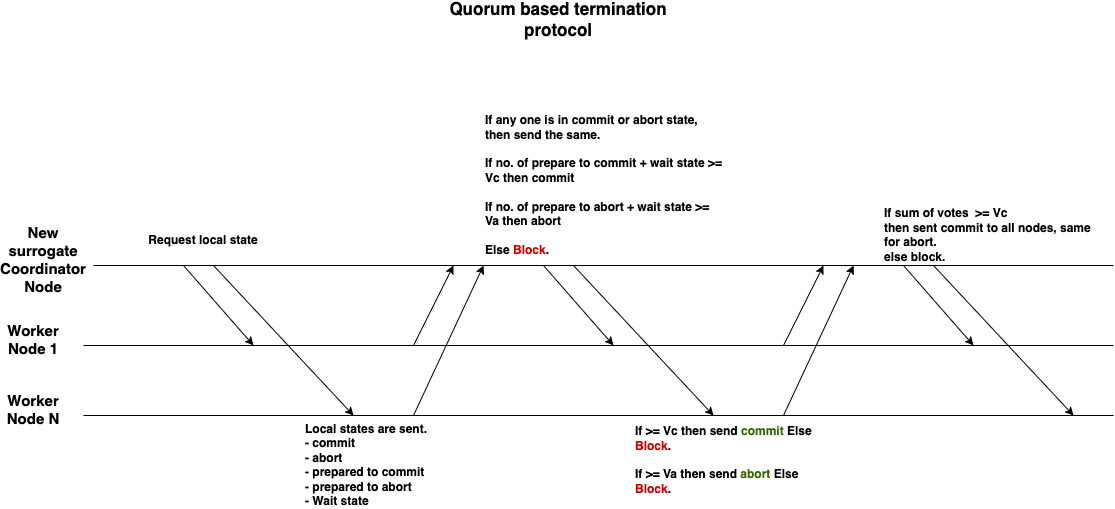

The diagram above was exported from draw.io. Its source (the exported page's mxGraphModel, read from the mxfile embedded in the PNG):
<mxGraphModel dx="1524" dy="1752" grid="1" gridSize="10" guides="1" tooltips="1" connect="1" arrows="1" fold="1" page="1" pageScale="1" pageWidth="850" pageHeight="1100" math="0" shadow="0">
  <root>
    <mxCell id="0" />
    <mxCell id="1" parent="0" />
    <mxCell id="nBH1Hh6xEcQwquYZaKuj-1" value="" style="endArrow=none;html=1;rounded=0;" edge="1" parent="1">
      <mxGeometry width="50" height="50" relative="1" as="geometry">
        <mxPoint x="100" y="190" as="sourcePoint" />
        <mxPoint x="1120" y="190" as="targetPoint" />
      </mxGeometry>
    </mxCell>
    <mxCell id="nBH1Hh6xEcQwquYZaKuj-2" value="" style="endArrow=none;html=1;rounded=0;" edge="1" parent="1">
      <mxGeometry width="50" height="50" relative="1" as="geometry">
        <mxPoint x="90" y="270" as="sourcePoint" />
        <mxPoint x="1120" y="270" as="targetPoint" />
      </mxGeometry>
    </mxCell>
    <mxCell id="nBH1Hh6xEcQwquYZaKuj-3" value="New surrogate&lt;br&gt;Coordinator Node" style="text;html=1;align=center;verticalAlign=middle;whiteSpace=wrap;rounded=0;fontStyle=1;fontSize=15;" vertex="1" parent="1">
      <mxGeometry x="20" y="170" width="60" height="30" as="geometry" />
    </mxCell>
    <mxCell id="nBH1Hh6xEcQwquYZaKuj-4" value="Worker Node 1" style="text;html=1;align=center;verticalAlign=middle;whiteSpace=wrap;rounded=0;fontStyle=1;fontSize=15;" vertex="1" parent="1">
      <mxGeometry x="10" y="250" width="60" height="30" as="geometry" />
    </mxCell>
    <mxCell id="nBH1Hh6xEcQwquYZaKuj-5" value="" style="endArrow=none;html=1;rounded=0;" edge="1" parent="1">
      <mxGeometry width="50" height="50" relative="1" as="geometry">
        <mxPoint x="90" y="340" as="sourcePoint" />
        <mxPoint x="1120" y="340" as="targetPoint" />
      </mxGeometry>
    </mxCell>
    <mxCell id="nBH1Hh6xEcQwquYZaKuj-6" value="Worker Node N" style="text;html=1;align=center;verticalAlign=middle;whiteSpace=wrap;rounded=0;fontStyle=1;fontSize=15;" vertex="1" parent="1">
      <mxGeometry x="10" y="320" width="60" height="30" as="geometry" />
    </mxCell>
    <mxCell id="nBH1Hh6xEcQwquYZaKuj-7" value="" style="endArrow=classic;html=1;rounded=0;" edge="1" parent="1">
      <mxGeometry width="50" height="50" relative="1" as="geometry">
        <mxPoint x="220" y="190" as="sourcePoint" />
        <mxPoint x="360" y="340" as="targetPoint" />
      </mxGeometry>
    </mxCell>
    <mxCell id="nBH1Hh6xEcQwquYZaKuj-9" value="" style="endArrow=classic;html=1;rounded=0;" edge="1" parent="1">
      <mxGeometry width="50" height="50" relative="1" as="geometry">
        <mxPoint x="190" y="190" as="sourcePoint" />
        <mxPoint x="260" y="270" as="targetPoint" />
      </mxGeometry>
    </mxCell>
    <mxCell id="nBH1Hh6xEcQwquYZaKuj-11" value="Request local state" style="text;html=1;align=center;verticalAlign=middle;whiteSpace=wrap;rounded=0;fontStyle=1" vertex="1" parent="1">
      <mxGeometry x="150" y="150" width="120" height="30" as="geometry" />
    </mxCell>
    <mxCell id="nBH1Hh6xEcQwquYZaKuj-12" value="" style="endArrow=classic;html=1;rounded=0;" edge="1" parent="1">
      <mxGeometry width="50" height="50" relative="1" as="geometry">
        <mxPoint x="420" y="270" as="sourcePoint" />
        <mxPoint x="460" y="190" as="targetPoint" />
      </mxGeometry>
    </mxCell>
    <mxCell id="nBH1Hh6xEcQwquYZaKuj-13" value="" style="endArrow=classic;html=1;rounded=0;" edge="1" parent="1">
      <mxGeometry width="50" height="50" relative="1" as="geometry">
        <mxPoint x="420" y="340" as="sourcePoint" />
        <mxPoint x="490" y="190" as="targetPoint" />
      </mxGeometry>
    </mxCell>
    <mxCell id="nBH1Hh6xEcQwquYZaKuj-14" value="&lt;div align=&quot;left&quot;&gt;Local states are sent.&lt;br&gt;&lt;/div&gt;&lt;div align=&quot;left&quot;&gt;- commit&lt;/div&gt;&lt;div align=&quot;left&quot;&gt;- abort&lt;/div&gt;&lt;div align=&quot;left&quot;&gt;- prepared to commit&lt;/div&gt;&lt;div align=&quot;left&quot;&gt;- prepared to abort&lt;/div&gt;&lt;div align=&quot;left&quot;&gt;- Wait state&lt;/div&gt;" style="text;html=1;align=left;verticalAlign=middle;whiteSpace=wrap;rounded=0;fontStyle=1" vertex="1" parent="1">
      <mxGeometry x="310" y="360" width="170" height="60" as="geometry" />
    </mxCell>
    <mxCell id="nBH1Hh6xEcQwquYZaKuj-15" value="" style="endArrow=classic;html=1;rounded=0;" edge="1" parent="1">
      <mxGeometry width="50" height="50" relative="1" as="geometry">
        <mxPoint x="580" y="190" as="sourcePoint" />
        <mxPoint x="720" y="340" as="targetPoint" />
      </mxGeometry>
    </mxCell>
    <mxCell id="nBH1Hh6xEcQwquYZaKuj-16" value="" style="endArrow=classic;html=1;rounded=0;" edge="1" parent="1">
      <mxGeometry width="50" height="50" relative="1" as="geometry">
        <mxPoint x="550" y="190" as="sourcePoint" />
        <mxPoint x="620" y="270" as="targetPoint" />
      </mxGeometry>
    </mxCell>
    <mxCell id="nBH1Hh6xEcQwquYZaKuj-17" value="&lt;div align=&quot;left&quot;&gt;If any one is in commit or abort state, then send the same.&lt;br&gt;&lt;br&gt;If no. of prepare to commit + wait state &amp;gt;= Vc then commit&lt;br&gt;&lt;br&gt;If no. of prepare to abort + wait state &amp;gt;= Va then abort&lt;br&gt;&lt;/div&gt;&lt;div align=&quot;left&quot;&gt;&lt;br&gt;&lt;/div&gt;&lt;div align=&quot;left&quot;&gt;Else &lt;span style=&quot;color: rgb(204, 0, 0);&quot;&gt;Block&lt;/span&gt;.&lt;/div&gt;" style="text;html=1;align=left;verticalAlign=middle;whiteSpace=wrap;rounded=0;fontStyle=1" vertex="1" parent="1">
      <mxGeometry x="490" y="30" width="240" height="160" as="geometry" />
    </mxCell>
    <mxCell id="nBH1Hh6xEcQwquYZaKuj-18" value="Quorum based termination protocol" style="text;html=1;align=center;verticalAlign=middle;whiteSpace=wrap;rounded=0;fontStyle=1;fontSize=17;" vertex="1" parent="1">
      <mxGeometry x="430" y="-70" width="270" height="30" as="geometry" />
    </mxCell>
    <mxCell id="nBH1Hh6xEcQwquYZaKuj-19" value="" style="endArrow=classic;html=1;rounded=0;" edge="1" parent="1">
      <mxGeometry width="50" height="50" relative="1" as="geometry">
        <mxPoint x="790" y="270" as="sourcePoint" />
        <mxPoint x="830" y="190" as="targetPoint" />
      </mxGeometry>
    </mxCell>
    <mxCell id="nBH1Hh6xEcQwquYZaKuj-20" value="" style="endArrow=classic;html=1;rounded=0;" edge="1" parent="1">
      <mxGeometry width="50" height="50" relative="1" as="geometry">
        <mxPoint x="790" y="340" as="sourcePoint" />
        <mxPoint x="860" y="190" as="targetPoint" />
      </mxGeometry>
    </mxCell>
    <mxCell id="nBH1Hh6xEcQwquYZaKuj-22" value="" style="endArrow=classic;html=1;rounded=0;" edge="1" parent="1">
      <mxGeometry width="50" height="50" relative="1" as="geometry">
        <mxPoint x="940" y="190" as="sourcePoint" />
        <mxPoint x="1080" y="340" as="targetPoint" />
      </mxGeometry>
    </mxCell>
    <mxCell id="nBH1Hh6xEcQwquYZaKuj-23" value="" style="endArrow=classic;html=1;rounded=0;" edge="1" parent="1">
      <mxGeometry width="50" height="50" relative="1" as="geometry">
        <mxPoint x="910" y="190" as="sourcePoint" />
        <mxPoint x="980" y="270" as="targetPoint" />
      </mxGeometry>
    </mxCell>
    <mxCell id="nBH1Hh6xEcQwquYZaKuj-24" value="&lt;div align=&quot;left&quot;&gt;If sum of votes&amp;nbsp; &amp;gt;= Vc &lt;br&gt;&lt;/div&gt;&lt;div align=&quot;left&quot;&gt;then sent commit to all nodes, same for abort. &lt;br&gt;&lt;/div&gt;&lt;div align=&quot;left&quot;&gt;else block.&lt;/div&gt;" style="text;html=1;align=center;verticalAlign=middle;whiteSpace=wrap;rounded=0;fontStyle=1" vertex="1" parent="1">
      <mxGeometry x="890" y="130" width="210" height="60" as="geometry" />
    </mxCell>
    <mxCell id="nBH1Hh6xEcQwquYZaKuj-25" value="&lt;div align=&quot;left&quot;&gt;If &amp;gt;= Vc then send &lt;span style=&quot;color: rgb(51, 102, 0);&quot;&gt;commit&lt;/span&gt; Else &lt;span style=&quot;color: rgb(204, 0, 0);&quot;&gt;Block&lt;/span&gt;.&lt;br&gt;&lt;br&gt;If &amp;gt;= Va then send &lt;span style=&quot;color: rgb(51, 102, 0);&quot;&gt;abort&lt;/span&gt; Else &lt;span style=&quot;color: rgb(204, 0, 0);&quot;&gt;Block&lt;/span&gt;.&lt;/div&gt;" style="text;html=1;align=left;verticalAlign=middle;whiteSpace=wrap;rounded=0;fontStyle=1" vertex="1" parent="1">
      <mxGeometry x="640" y="360" width="200" height="50" as="geometry" />
    </mxCell>
  </root>
</mxGraphModel>